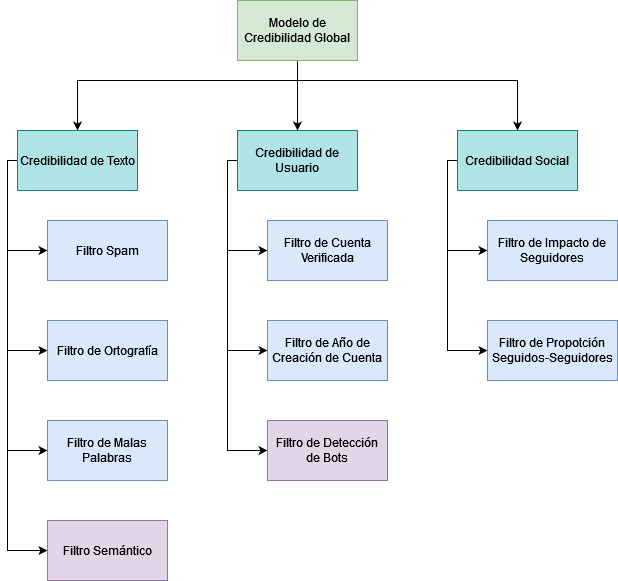

The diagram above was exported from draw.io. Its source (the exported page's mxGraphModel, read from the mxfile embedded in the PNG):
<mxGraphModel dx="-278" dy="752" grid="1" gridSize="10" guides="1" tooltips="1" connect="1" arrows="1" fold="1" page="1" pageScale="1" pageWidth="850" pageHeight="1100" math="0" shadow="0">
  <root>
    <mxCell id="0" />
    <mxCell id="1" parent="0" />
    <mxCell id="rdc-raT7G1qs963iUSjc-22" style="edgeStyle=orthogonalEdgeStyle;rounded=0;orthogonalLoop=1;jettySize=auto;html=1;entryX=0;entryY=0.5;entryDx=0;entryDy=0;" edge="1" parent="1" source="rdc-raT7G1qs963iUSjc-2" target="rdc-raT7G1qs963iUSjc-10">
      <mxGeometry relative="1" as="geometry">
        <Array as="points">
          <mxPoint x="2020" y="240" />
          <mxPoint x="2020" y="330" />
        </Array>
      </mxGeometry>
    </mxCell>
    <mxCell id="rdc-raT7G1qs963iUSjc-23" style="edgeStyle=orthogonalEdgeStyle;rounded=0;orthogonalLoop=1;jettySize=auto;html=1;entryX=0;entryY=0.5;entryDx=0;entryDy=0;" edge="1" parent="1" source="rdc-raT7G1qs963iUSjc-2" target="rdc-raT7G1qs963iUSjc-11">
      <mxGeometry relative="1" as="geometry">
        <Array as="points">
          <mxPoint x="2020" y="240" />
          <mxPoint x="2020" y="430" />
        </Array>
      </mxGeometry>
    </mxCell>
    <mxCell id="rdc-raT7G1qs963iUSjc-24" style="edgeStyle=orthogonalEdgeStyle;rounded=0;orthogonalLoop=1;jettySize=auto;html=1;entryX=0;entryY=0.5;entryDx=0;entryDy=0;" edge="1" parent="1" source="rdc-raT7G1qs963iUSjc-2" target="rdc-raT7G1qs963iUSjc-12">
      <mxGeometry relative="1" as="geometry">
        <Array as="points">
          <mxPoint x="2020" y="240" />
          <mxPoint x="2020" y="530" />
        </Array>
      </mxGeometry>
    </mxCell>
    <mxCell id="rdc-raT7G1qs963iUSjc-2" value="Credibilidad de Usuario" style="rounded=0;whiteSpace=wrap;html=1;fillColor=#b0e3e6;strokeColor=#0e8088;" vertex="1" parent="1">
      <mxGeometry x="2030" y="210" width="120" height="60" as="geometry" />
    </mxCell>
    <mxCell id="rdc-raT7G1qs963iUSjc-19" style="edgeStyle=orthogonalEdgeStyle;rounded=0;orthogonalLoop=1;jettySize=auto;html=1;entryX=0.5;entryY=0;entryDx=0;entryDy=0;" edge="1" parent="1" source="rdc-raT7G1qs963iUSjc-3" target="rdc-raT7G1qs963iUSjc-2">
      <mxGeometry relative="1" as="geometry" />
    </mxCell>
    <mxCell id="rdc-raT7G1qs963iUSjc-20" style="edgeStyle=orthogonalEdgeStyle;rounded=0;orthogonalLoop=1;jettySize=auto;html=1;" edge="1" parent="1" source="rdc-raT7G1qs963iUSjc-3" target="rdc-raT7G1qs963iUSjc-4">
      <mxGeometry relative="1" as="geometry">
        <Array as="points">
          <mxPoint x="2090" y="160" />
          <mxPoint x="1870" y="160" />
        </Array>
      </mxGeometry>
    </mxCell>
    <mxCell id="rdc-raT7G1qs963iUSjc-21" style="edgeStyle=orthogonalEdgeStyle;rounded=0;orthogonalLoop=1;jettySize=auto;html=1;entryX=0.5;entryY=0;entryDx=0;entryDy=0;" edge="1" parent="1" source="rdc-raT7G1qs963iUSjc-3" target="rdc-raT7G1qs963iUSjc-5">
      <mxGeometry relative="1" as="geometry">
        <Array as="points">
          <mxPoint x="2090" y="160" />
          <mxPoint x="2310" y="160" />
        </Array>
      </mxGeometry>
    </mxCell>
    <mxCell id="rdc-raT7G1qs963iUSjc-3" value="Modelo de Credibilidad Global" style="rounded=0;whiteSpace=wrap;html=1;fillColor=#d5e8d4;strokeColor=#82b366;" vertex="1" parent="1">
      <mxGeometry x="2030" y="80" width="120" height="60" as="geometry" />
    </mxCell>
    <mxCell id="rdc-raT7G1qs963iUSjc-15" style="edgeStyle=orthogonalEdgeStyle;rounded=0;orthogonalLoop=1;jettySize=auto;html=1;entryX=0;entryY=0.5;entryDx=0;entryDy=0;" edge="1" parent="1" source="rdc-raT7G1qs963iUSjc-4" target="rdc-raT7G1qs963iUSjc-6">
      <mxGeometry relative="1" as="geometry">
        <Array as="points">
          <mxPoint x="1800" y="240" />
          <mxPoint x="1800" y="330" />
        </Array>
      </mxGeometry>
    </mxCell>
    <mxCell id="rdc-raT7G1qs963iUSjc-16" style="edgeStyle=orthogonalEdgeStyle;rounded=0;orthogonalLoop=1;jettySize=auto;html=1;entryX=0;entryY=0.5;entryDx=0;entryDy=0;" edge="1" parent="1" source="rdc-raT7G1qs963iUSjc-4" target="rdc-raT7G1qs963iUSjc-7">
      <mxGeometry relative="1" as="geometry">
        <Array as="points">
          <mxPoint x="1800" y="240" />
          <mxPoint x="1800" y="430" />
        </Array>
      </mxGeometry>
    </mxCell>
    <mxCell id="rdc-raT7G1qs963iUSjc-17" style="edgeStyle=orthogonalEdgeStyle;rounded=0;orthogonalLoop=1;jettySize=auto;html=1;entryX=0;entryY=0.5;entryDx=0;entryDy=0;" edge="1" parent="1" source="rdc-raT7G1qs963iUSjc-4" target="rdc-raT7G1qs963iUSjc-8">
      <mxGeometry relative="1" as="geometry">
        <Array as="points">
          <mxPoint x="1800" y="240" />
          <mxPoint x="1800" y="530" />
        </Array>
      </mxGeometry>
    </mxCell>
    <mxCell id="rdc-raT7G1qs963iUSjc-18" style="edgeStyle=orthogonalEdgeStyle;rounded=0;orthogonalLoop=1;jettySize=auto;html=1;entryX=0;entryY=0.5;entryDx=0;entryDy=0;" edge="1" parent="1" source="rdc-raT7G1qs963iUSjc-4" target="rdc-raT7G1qs963iUSjc-9">
      <mxGeometry relative="1" as="geometry">
        <Array as="points">
          <mxPoint x="1800" y="240" />
          <mxPoint x="1800" y="630" />
        </Array>
      </mxGeometry>
    </mxCell>
    <mxCell id="rdc-raT7G1qs963iUSjc-4" value="Credibilidad de Texto" style="rounded=0;whiteSpace=wrap;html=1;fillColor=#b0e3e6;strokeColor=#0e8088;" vertex="1" parent="1">
      <mxGeometry x="1810" y="210" width="120" height="60" as="geometry" />
    </mxCell>
    <mxCell id="rdc-raT7G1qs963iUSjc-25" style="edgeStyle=orthogonalEdgeStyle;rounded=0;orthogonalLoop=1;jettySize=auto;html=1;entryX=0;entryY=0.5;entryDx=0;entryDy=0;" edge="1" parent="1" source="rdc-raT7G1qs963iUSjc-5" target="rdc-raT7G1qs963iUSjc-13">
      <mxGeometry relative="1" as="geometry">
        <Array as="points">
          <mxPoint x="2240" y="240" />
          <mxPoint x="2240" y="330" />
        </Array>
      </mxGeometry>
    </mxCell>
    <mxCell id="rdc-raT7G1qs963iUSjc-26" style="edgeStyle=orthogonalEdgeStyle;rounded=0;orthogonalLoop=1;jettySize=auto;html=1;entryX=0;entryY=0.5;entryDx=0;entryDy=0;" edge="1" parent="1" source="rdc-raT7G1qs963iUSjc-5" target="rdc-raT7G1qs963iUSjc-14">
      <mxGeometry relative="1" as="geometry">
        <Array as="points">
          <mxPoint x="2240" y="240" />
          <mxPoint x="2240" y="430" />
        </Array>
      </mxGeometry>
    </mxCell>
    <mxCell id="rdc-raT7G1qs963iUSjc-5" value="Credibilidad Social" style="rounded=0;whiteSpace=wrap;html=1;fillColor=#b0e3e6;strokeColor=#0e8088;" vertex="1" parent="1">
      <mxGeometry x="2250" y="210" width="120" height="60" as="geometry" />
    </mxCell>
    <mxCell id="rdc-raT7G1qs963iUSjc-6" value="Filtro Spam" style="rounded=0;whiteSpace=wrap;html=1;fillColor=#dae8fc;strokeColor=#6c8ebf;" vertex="1" parent="1">
      <mxGeometry x="1840" y="300" width="120" height="60" as="geometry" />
    </mxCell>
    <mxCell id="rdc-raT7G1qs963iUSjc-7" value="Filtro de Ortografía" style="rounded=0;whiteSpace=wrap;html=1;fillColor=#dae8fc;strokeColor=#6c8ebf;" vertex="1" parent="1">
      <mxGeometry x="1840" y="400" width="120" height="60" as="geometry" />
    </mxCell>
    <mxCell id="rdc-raT7G1qs963iUSjc-8" value="Filtro de Malas Palabras" style="rounded=0;whiteSpace=wrap;html=1;fillColor=#dae8fc;strokeColor=#6c8ebf;" vertex="1" parent="1">
      <mxGeometry x="1840" y="500" width="120" height="60" as="geometry" />
    </mxCell>
    <mxCell id="rdc-raT7G1qs963iUSjc-9" value="Filtro Semántico" style="rounded=0;whiteSpace=wrap;html=1;fillColor=#e1d5e7;strokeColor=#9673a6;" vertex="1" parent="1">
      <mxGeometry x="1840" y="600" width="120" height="60" as="geometry" />
    </mxCell>
    <mxCell id="rdc-raT7G1qs963iUSjc-10" value="Filtro de Cuenta Verificada" style="rounded=0;whiteSpace=wrap;html=1;fillColor=#dae8fc;strokeColor=#6c8ebf;" vertex="1" parent="1">
      <mxGeometry x="2060" y="300" width="120" height="60" as="geometry" />
    </mxCell>
    <mxCell id="rdc-raT7G1qs963iUSjc-11" value="Filtro de Año de Creación de Cuenta" style="rounded=0;whiteSpace=wrap;html=1;fillColor=#dae8fc;strokeColor=#6c8ebf;" vertex="1" parent="1">
      <mxGeometry x="2060" y="400" width="120" height="60" as="geometry" />
    </mxCell>
    <mxCell id="rdc-raT7G1qs963iUSjc-12" value="Filtro de Detección de Bots" style="rounded=0;whiteSpace=wrap;html=1;fillColor=#e1d5e7;strokeColor=#9673a6;" vertex="1" parent="1">
      <mxGeometry x="2060" y="500" width="120" height="60" as="geometry" />
    </mxCell>
    <mxCell id="rdc-raT7G1qs963iUSjc-13" value="Filtro de Impacto de Seguidores" style="rounded=0;whiteSpace=wrap;html=1;fillColor=#dae8fc;strokeColor=#6c8ebf;" vertex="1" parent="1">
      <mxGeometry x="2280" y="300" width="130" height="60" as="geometry" />
    </mxCell>
    <mxCell id="rdc-raT7G1qs963iUSjc-14" value="Filtro de Propotción Seguidos-Seguidores" style="rounded=0;whiteSpace=wrap;html=1;fillColor=#dae8fc;strokeColor=#6c8ebf;" vertex="1" parent="1">
      <mxGeometry x="2280" y="400" width="130" height="60" as="geometry" />
    </mxCell>
  </root>
</mxGraphModel>